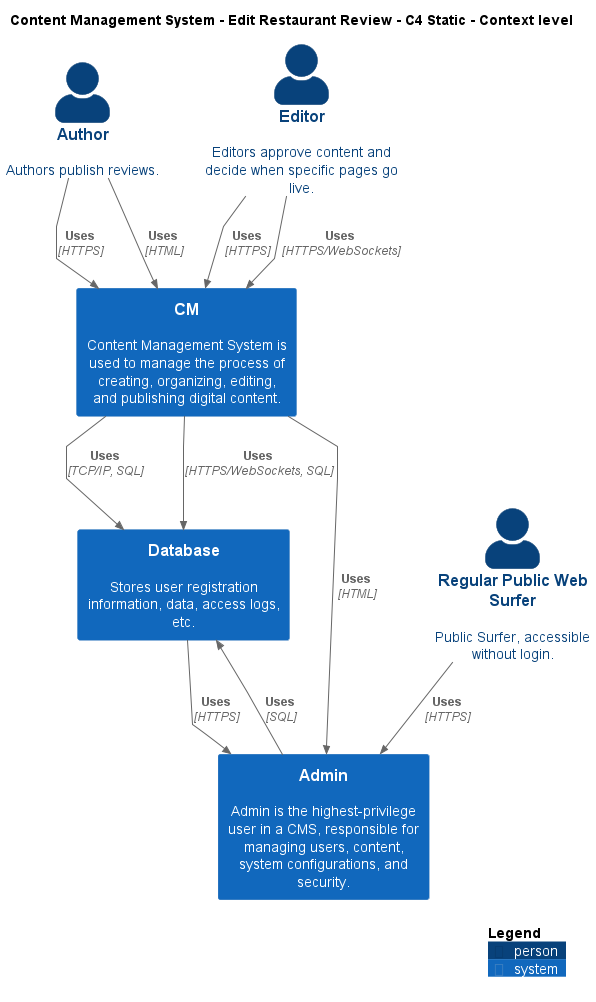

The diagram above was rendered by PlantUML. Its source (embedded in the PNG):
@startuml
!include ..\..\..\.c4s\C4_Context.puml

AddElementTag("c4interflow:lifecycle:new", $bgColor=green, $fontColor=#ffffff, $borderColor=green, $shadowing="False")
AddElementTag("c4interflow:lifecycle:changed", $bgColor=orange, $fontColor=#ffffff, $borderColor=orange, $shadowing="False")
AddElementTag("c4interflow:lifecycle:removed", $bgColor=red, $fontColor=#ffffff, $borderColor=red, $shadowing="False")

AddRelTag("c4interflow:lifecycle:new", $textColor=green, $lineColor=green)
AddRelTag("c4interflow:lifecycle:changed", $textColor=orange, $lineColor=orange)
AddRelTag("c4interflow:lifecycle:removed", $textColor=red, $lineColor=red)

SHOW_PERSON_PORTRAIT()
LAYOUT_TOP_DOWN()

skinparam linetype polyline

title Content Management System - Edit Restaurant Review - C4 Static - Context level

Person(ContentManagementSystem.Actors.Author, "Author", "Authors publish reviews.")
System(ContentManagementSystem.SoftwareSystems.CM, "CM", "Content Management System is used to manage the process of creating, organizing, editing, and publishing digital content.")
System(ContentManagementSystem.SoftwareSystems.Database, "Database", "Stores user registration information, data, access logs, etc.")
System(ContentManagementSystem.SoftwareSystems.Admin, "Admin", "Admin is the highest-privilege user in a CMS, responsible for managing users, content, system configurations, and security.")
Person(ContentManagementSystem.Actors.RegularPublicWebSurfer, "Regular Public Web Surfer", "Public Surfer, accessible without login.")
Person(ContentManagementSystem.Actors.Editor, "Editor", "Editors approve content and decide when specific pages go live.")

Rel(ContentManagementSystem.Actors.Author, ContentManagementSystem.SoftwareSystems.CM, "Uses", "HTTPS", $tags="protocol:https")
Rel(ContentManagementSystem.Actors.Author, ContentManagementSystem.SoftwareSystems.CM, "Uses", "HTML", $tags="protocol:html")
Rel(ContentManagementSystem.SoftwareSystems.CM, ContentManagementSystem.SoftwareSystems.Database, "Uses", "TCP/IP, SQL", $tags="protocol:tcp/ip, sql")
Rel(ContentManagementSystem.SoftwareSystems.CM, ContentManagementSystem.SoftwareSystems.Database, "Uses", "HTTPS/WebSockets, SQL", $tags="protocol:https/websockets, sql")
Rel(ContentManagementSystem.SoftwareSystems.CM, ContentManagementSystem.SoftwareSystems.Admin, "Uses", "HTML", $tags="protocol:html")
Rel(ContentManagementSystem.SoftwareSystems.Admin, ContentManagementSystem.SoftwareSystems.Database, "Uses", "SQL", $tags="protocol:sql")
Rel(ContentManagementSystem.Actors.RegularPublicWebSurfer, ContentManagementSystem.SoftwareSystems.Admin, "Uses", "HTTPS", $tags="protocol:https")
Rel(ContentManagementSystem.Actors.Editor, ContentManagementSystem.SoftwareSystems.CM, "Uses", "HTTPS", $tags="protocol:https")
Rel(ContentManagementSystem.Actors.Editor, ContentManagementSystem.SoftwareSystems.CM, "Uses", "HTTPS/WebSockets", $tags="protocol:https/websockets")
Rel(ContentManagementSystem.SoftwareSystems.Database, ContentManagementSystem.SoftwareSystems.Admin, "Uses", "HTTPS", $tags="protocol:https")


SHOW_LEGEND()
@enduml